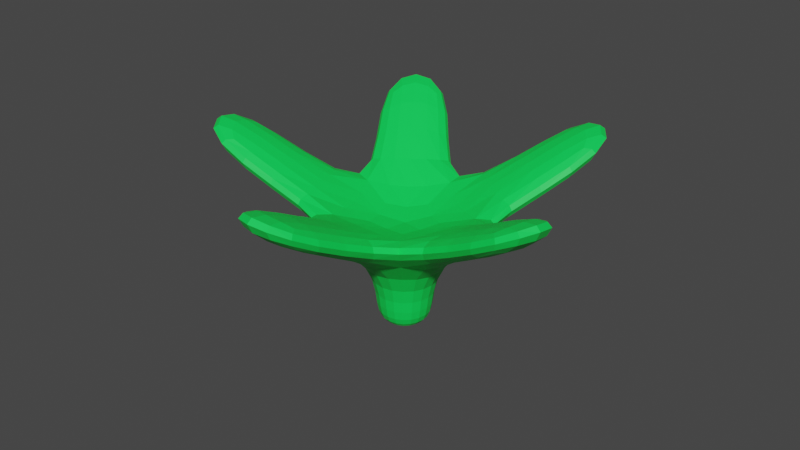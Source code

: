 # Source: nova-casica.blend  (saved by Blender 3.0.42; exported with 4.5.12 LTS)
import bpy
from mathutils import Matrix  # noqa: F401  (used for matrix-valued properties, if any)

bpy.ops.wm.read_factory_settings(use_empty=True)
scene = bpy.context.scene
scene.name = 'Scene'

# ---- collections
col_collection = bpy.data.collections.new('Collection'); scene.collection.children.link(col_collection)

# ---- materials (node trees are filled in below, after node groups)
mat_material_001 = bpy.data.materials.new('Material.001')
mat_material_001.use_transparent_shadow = False

# ---- material node trees
mat_material_001.use_nodes = True; mat_material_001.node_tree.nodes.clear()
_N = mat_material_001.node_tree.nodes; _L = mat_material_001.node_tree.links
n0 = _N.new('ShaderNodeBsdfPrincipled'); n0.name = 'Principled BSDF'; n0.location = (10, 300)
n0.distribution = 'GGX'
n0.subsurface_method = 'RANDOM_WALK_SKIN'
n0.inputs[0].default_value = (0.002674, 0.8, 0.08536, 1.0)
n0.inputs[3].default_value = 1.45
n0.inputs[27].default_value = (0.0, 0.0, 0.0, 1.0)
n0.inputs[28].default_value = 1.0
n1 = _N.new('ShaderNodeOutputMaterial'); n1.name = 'Material Output'; n1.location = (300, 300)
_L.new(n0.outputs[0], n1.inputs[0])
n1.is_active_output = True

# ---- world
world_world_002 = bpy.data.worlds.new('World.002'); scene.world = world_world_002
world_world_002.use_nodes = True; world_world_002.node_tree.nodes.clear()
_N = world_world_002.node_tree.nodes; _L = world_world_002.node_tree.links
n0 = _N.new('ShaderNodeOutputWorld'); n0.name = 'World Output'; n0.location = (300, 300)
n1 = _N.new('ShaderNodeBackground'); n1.name = 'Background'; n1.location = (10, 300)
n1.inputs[0].default_value = (0.05088, 0.05088, 0.05088, 1.0)
_L.new(n1.outputs[0], n0.inputs[0])
n0.is_active_output = True
world_world_002.color = (0.05088, 0.05088, 0.05088)
world_world_002.use_sun_shadow = False
world_world_002.sun_shadow_jitter_overblur = 0.0

# ---- meshes
me_cylinder_001 = bpy.data.meshes.new('Cylinder.001')
me_cylinder_001.from_pydata([(0.0, 1.0, -1.0), (0.0, 1.0, 1.0), (0.9511, 0.309, -1.0), (0.9511, 0.309, 1.0), (0.5878, -0.809, -1.0), (0.5878, -0.809, 1.0), (-0.5878, -0.809, -1.0), (-0.5878, -0.809, 1.0), (-0.9511, 0.309, -1.0), (-0.9511, 0.309, 1.0), (2.06e-08, 1.0, -1.567), (0.9511, 0.309, -1.567), (0.5878, -0.809, -1.567), (-0.5878, -0.809, -1.567), (-0.9511, 0.309, -1.567), (5.633, -0.2662, -3.63), (4.894, -3.202, -3.708), (5.581, -0.229, -5.031), (4.786, -3.124, -5.083), (1.608, -5.643, -3.597), (-1.528, -5.4, -3.65), (1.558, -5.577, -5.036), (-1.545, -5.377, -5.079), (-4.749, -3.087, -3.636), (-5.661, -0.2793, -3.636), (-4.749, -3.087, -5.061), (-5.661, -0.2793, -5.061), (-4.413, 3.561, -3.636), (-2.025, 5.296, -3.636), (-4.413, 3.561, -5.061), (-2.025, 5.296, -5.061), (2.013, 5.296, -3.636), (4.401, 3.561, -3.636), (2.013, 5.296, -5.061), (4.401, 3.561, -5.061), (0.5864, 0.1905, 1.525), (4.662e-09, 0.6166, 1.525), (0.3624, -0.4988, 1.525), (-0.3624, -0.4988, 1.525), (-0.5864, 0.1905, 1.525)], [], [(0, 1, 3, 2), (2, 3, 5, 4), (4, 5, 7, 6), (7, 5, 37, 38), (6, 7, 9, 8), (8, 9, 1, 0), (2, 4, 16, 15), (10, 11, 12, 13, 14), (10, 14, 29, 30), (11, 10, 33, 34), (13, 12, 21, 22), (13, 6, 23, 25), (15, 16, 18, 17), (4, 12, 18, 16), (12, 11, 17, 18), (11, 2, 15, 17), (19, 20, 22, 21), (6, 13, 22, 20), (12, 4, 19, 21), (4, 6, 20, 19), (23, 24, 26, 25), (14, 13, 25, 26), (8, 14, 26, 24), (6, 8, 24, 23), (27, 28, 30, 29), (8, 0, 28, 27), (0, 10, 30, 28), (14, 8, 27, 29), (31, 32, 34, 33), (0, 2, 32, 31), (10, 0, 31, 33), (2, 11, 34, 32), (35, 36, 39, 38, 37), (9, 7, 38, 39), (5, 3, 35, 37), (1, 9, 39, 36), (3, 1, 36, 35)])
_uv = me_cylinder_001.uv_layers.new(name='UVMap')
_uv.uv.foreach_set('vector', [1.0, 0.5, 1.0, 1.0, 0.8, 1.0, 0.8, 0.5, 0.8, 0.5, 0.8, 1.0, 0.6, 1.0, 0.6, 0.5, 0.6, 0.5, 0.6, 1.0, 0.4, 1.0, 0.4, 0.5, 0.4, 1.0, 0.6, 1.0, 0.6, 1.0, 0.4, 1.0, 0.4, 0.5, 0.4, 1.0, 0.2, 1.0, 0.2, 0.5, 0.2, 0.5, 0.2, 1.0, 2.98e-08, 1.0, 2.98e-08, 0.5, 0.8, 0.5, 0.6, 0.5, 0.6, 0.5, 0.8, 0.5, 0.75, 0.49, 0.9783, 0.3242, 0.8911, 0.05584, 0.6089, 0.05584, 0.5217, 0.3242, 0.75, 0.49, 0.5217, 0.3242, 0.5217, 0.3242, 0.75, 0.49, 0.9783, 0.3242, 0.75, 0.49, 0.75, 0.49, 0.9783, 0.3242, 0.6089, 0.05584, 0.8911, 0.05584, 0.8911, 0.05584, 0.6089, 0.05584, 0.4, 0.5, 0.4, 0.5, 0.4, 0.5, 0.4, 0.5, 0.8, 0.5, 0.6, 0.5, 0.6, 0.5, 0.8, 0.5, 0.6, 0.5, 0.6, 0.5, 0.6, 0.5, 0.6, 0.5, 0.8911, 0.05584, 0.9783, 0.3242, 0.9783, 0.3242, 0.8911, 0.05584, 0.8, 0.5, 0.8, 0.5, 0.8, 0.5, 0.8, 0.5, 0.6, 0.5, 0.4, 0.5, 0.4, 0.5, 0.6, 0.5, 0.4, 0.5, 0.4, 0.5, 0.4, 0.5, 0.4, 0.5, 0.6, 0.5, 0.6, 0.5, 0.6, 0.5, 0.6, 0.5, 0.6, 0.5, 0.4, 0.5, 0.4, 0.5, 0.6, 0.5, 0.4, 0.5, 0.2, 0.5, 0.2, 0.5, 0.4, 0.5, 0.5217, 0.3242, 0.6089, 0.05584, 0.6089, 0.05584, 0.5217, 0.3242, 0.2, 0.5, 0.2, 0.5, 0.2, 0.5, 0.2, 0.5, 0.4, 0.5, 0.2, 0.5, 0.2, 0.5, 0.4, 0.5, 0.2, 0.5, 2.98e-08, 0.5, 2.98e-08, 0.5, 0.2, 0.5, 0.2, 0.5, 2.98e-08, 0.5, 2.98e-08, 0.5, 0.2, 0.5, 1.0, 0.5, 1.0, 0.5, 1.0, 0.5, 1.0, 0.5, 0.2, 0.5, 0.2, 0.5, 0.2, 0.5, 0.2, 0.5, 1.0, 0.5, 0.8, 0.5, 0.8, 0.5, 1.0, 0.5, 1.0, 0.5, 0.8, 0.5, 0.8, 0.5, 1.0, 0.5, 1.0, 0.5, 1.0, 0.5, 1.0, 0.5, 1.0, 0.5, 0.8, 0.5, 0.8, 0.5, 0.8, 0.5, 0.8, 0.5, 0.4783, 0.3242, 0.25, 0.49, 0.02175, 0.3242, 0.1089, 0.05584, 0.3911, 0.05584, 0.2, 1.0, 0.4, 1.0, 0.4, 1.0, 0.2, 1.0, 0.6, 1.0, 0.8, 1.0, 0.8, 1.0, 0.6, 1.0, 2.98e-08, 1.0, 0.2, 1.0, 0.2, 1.0, 2.98e-08, 1.0, 0.8, 1.0, 1.0, 1.0, 1.0, 1.0, 0.8, 1.0])
me_cylinder_001.materials.append(mat_material_001)
me_cylinder_001.use_remesh_fix_poles = True
me_cylinder_001.use_remesh_preserve_attributes = False
me_cylinder_001.update()

# ---- objects
ob_cylinder = bpy.data.objects.new('Cylinder', me_cylinder_001)

# ---- transforms, parenting, visibility, modifiers, constraints
ob_cylinder.location = (0.0, 0.0, 0.0)
ob_cylinder.scale = (1.0, 1.0, -0.8509)
_vg = ob_cylinder.vertex_groups.new(name='Group')
_m = ob_cylinder.modifiers.new('Subdivision', 'SUBSURF')
_m.levels = 3

# ---- collection membership
col_collection.objects.link(ob_cylinder)

# ---- scene / render settings (as saved in the file)
scene.frame_start = 1; scene.frame_end = 250; scene.frame_set(1)
scene.render.engine = 'BLENDER_EEVEE_NEXT'
scene.cycles.sampling_pattern = 'TABULATED_SOBOL'
scene.cycles.use_light_tree = False
scene.view_settings.view_transform = 'Filmic'
bpy.context.view_layer.update()

# ---- added for rendering (the .blend has no active camera and no usable light): camera, sun
cam_auto = bpy.data.cameras.new('AutoCamera')
cam_auto.lens = 50.0
cam_auto.sensor_width = 36.0
cam_auto.clip_end = 1000.0
ob_auto_camera = bpy.data.objects.new('AutoCamera', cam_auto)
scene.collection.objects.link(ob_auto_camera)
ob_auto_camera.location = (15.4353, -18.7125, 13.8734)
ob_auto_camera.rotation_euler = (1.09748, -7.21219e-08, 0.694738)
scene.camera = ob_auto_camera
light_auto_sun = bpy.data.lights.new('AutoSun', 'SUN')
light_auto_sun.energy = 3.0
light_auto_sun.angle = 0.0523599
ob_auto_sun = bpy.data.objects.new('AutoSun', light_auto_sun)
scene.collection.objects.link(ob_auto_sun)
ob_auto_sun.rotation_euler = (0.872665, 0.174533, 0.523599)
bpy.context.view_layer.update()
